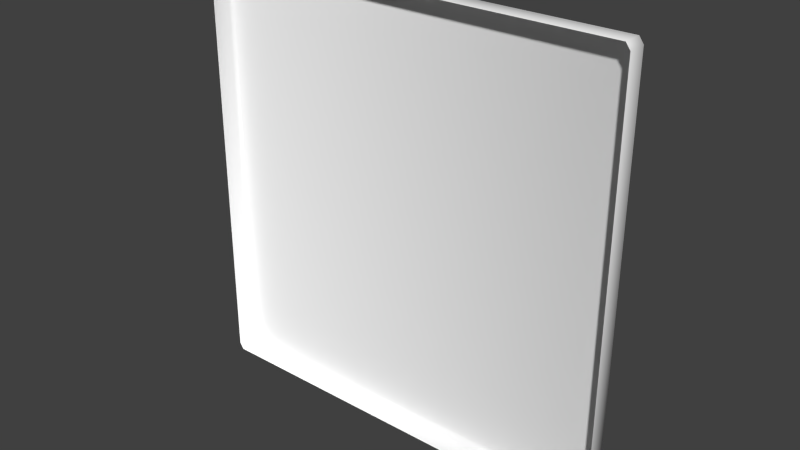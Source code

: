 # Source: wall_v2_extend.blend  (saved by Blender 2.76.0; exported with 4.5.12 LTS)
import bpy
from mathutils import Matrix  # noqa: F401  (used for matrix-valued properties, if any)

bpy.ops.wm.read_factory_settings(use_empty=True)
scene = bpy.context.scene
scene.name = 'Scene'

# ---- collections
col_collection_1 = bpy.data.collections.new('Collection 1'); scene.collection.children.link(col_collection_1)

# ---- materials (node trees are filled in below, after node groups)
mat_atlas_1_001 = bpy.data.materials.new('Atlas_1.001')
mat_atlas_1_001.alpha_threshold = 0.0
mat_atlas_1_001.use_transparent_shadow = False
mat_atlas_1_001.diffuse_color = (1.0, 1.0, 1.0, 1.0)
mat_atlas_1_001.roughness = 0.5
mat_atlas_1_001.specular_intensity = 0.1

# ---- material node trees

# ---- world
world_world = bpy.data.worlds.new('World'); scene.world = world_world
world_world.color = (0.05088, 0.05088, 0.05088)
world_world.use_sun_shadow = False
world_world.sun_shadow_jitter_overblur = 0.0
world_world.cycles.sampling_method = 'MANUAL'
world_world.cycles.sample_map_resolution = 256

# ---- meshes
me_untitled = bpy.data.meshes.new('Untitled')
me_untitled.from_pydata([(-7.2, 1.0, -0.7858), (-7.35, 0.25, 13.99), (-7.35, 0.25, -1.0), (-7.2, 1.0, 13.78), (-7.5, 0.9, 13.78), (-7.5, 0.25, 13.78), (-7.35, 0.9, 13.99), (-7.5, 0.25, -0.7858), (-7.5, 0.9, -0.7858), (7.35, 0.9, -1.0), (7.2, 1.0, -0.7858), (7.35, 0.25, -1.0), (7.5, 0.9, 13.78), (7.5, 0.25, 13.78), (7.35, 0.9, 13.99), (7.2, 1.0, 13.78), (7.5, 0.25, -0.7858), (7.5, 0.9, -0.7858), (7.35, 1.0, -0.5716), (7.35, 1.0, 13.57), (7.35, 0.25, 13.99), (-7.35, 1.0, 13.57), (-7.35, 1.0, -0.5716), (-7.35, 0.9, -1.0)], [], [(11, 9, 17, 16), (22, 0, 23, 8), (7, 8, 23, 2), (9, 11, 2, 23), (21, 4, 6, 3), (1, 6, 4, 5), (5, 4, 8, 7), (19, 15, 14, 12), (3, 15, 19, 18, 10, 0, 22, 21), (9, 10, 18, 17), (8, 4, 21, 22), (19, 12, 17, 18), (13, 12, 14, 20), (9, 23, 0, 10), (17, 12, 13, 16), (3, 6, 14, 15), (20, 14, 6, 1)])
me_untitled.polygons.foreach_set('use_smooth', [True] * 17)
_uv = me_untitled.uv_layers.new(name='UVTex')
_uv.uv.foreach_set('vector', [0.977, 0.7965, 0.9394, 0.7584, 0.9526, 0.7451, 0.9999, 0.7782, 0.05939, 0.7339, 0.06989, 0.7476, 0.05826, 0.761, 0.04482, 0.7483, 9.766e-05, 0.7769, 0.04482, 0.7483, 0.05826, 0.761, 0.01902, 0.7949, 0.9394, 0.7584, 0.977, 0.7965, 0.01902, 0.7949, 0.05826, 0.761, 0.06402, 0.07745, 0.05083, 0.06449, 0.06309, 0.0528, 0.07354, 0.0654, 0.03007, 0.01709, 0.06309, 0.0528, 0.05083, 0.06449, 0.008947, 0.03339, 0.008947, 0.03339, 0.05083, 0.06449, 0.04482, 0.7483, 9.766e-05, 0.7769, 0.9159, 0.07519, 0.9056, 0.06311, 0.9162, 0.04943, 0.9291, 0.06127, 0.07354, 0.0654, 0.9056, 0.06311, 0.9159, 0.07519, 0.9377, 0.7312, 0.9275, 0.744, 0.06989, 0.7476, 0.05939, 0.7339, 0.06402, 0.07745, 0.9394, 0.7584, 0.9275, 0.744, 0.9377, 0.7312, 0.9526, 0.7451, 0.04482, 0.7483, 0.05083, 0.06449, 0.06402, 0.07745, 0.05939, 0.7339, 0.9159, 0.07519, 0.9291, 0.06127, 0.9526, 0.7451, 0.9377, 0.7312, 0.9694, 0.03378, 0.9291, 0.06127, 0.9162, 0.04943, 0.9515, 0.01731, 0.9394, 0.7584, 0.05826, 0.761, 0.06989, 0.7476, 0.9275, 0.744, 0.9526, 0.7451, 0.9291, 0.06127, 0.9694, 0.03378, 0.9999, 0.7782, 0.07354, 0.0654, 0.06309, 0.0528, 0.9162, 0.04943, 0.9056, 0.06311, 0.9515, 0.01731, 0.9162, 0.04943, 0.06309, 0.0528, 0.03007, 0.01709])
_uv.active_render = True
_uv = me_untitled.uv_layers.new(name='UVLight')
_uv.uv.foreach_set('vector', [0.6063, 0.9579, 0.6063, 0.9883, 0.6146, 0.9883, 0.6146, 0.9579, 0.02775, 0.0226, 0.03537, 0.01747, 0.0286, 0.007911, 0.0207, 0.01374, 0.01119, 0.9579, 0.01119, 0.9883, 0.02, 0.9883, 0.02, 0.9579, 0.6063, 0.9883, 0.6063, 0.9579, 0.02, 0.9579, 0.02, 0.9883, 0.01769, 0.3073, 0.007507, 0.315, 0.01533, 0.3236, 0.02314, 0.3154, 0.6046, 0.8889, 0.6046, 0.9193, 0.6124, 0.9193, 0.6124, 0.8889, 0.9856, 0.6752, 0.9856, 0.6178, 0.631, 0.6178, 0.631, 0.6752, 0.4798, 0.3089, 0.4758, 0.3154, 0.4832, 0.3231, 0.489, 0.3147, 0.02314, 0.3154, 0.4758, 0.3154, 0.4798, 0.3089, 0.47, 0.02277, 0.4627, 0.01747, 0.03537, 0.01747, 0.02775, 0.0226, 0.01769, 0.3073, 0.4696, 0.007857, 0.4627, 0.01747, 0.47, 0.02277, 0.4774, 0.01391, 0.0207, 0.01374, 0.007507, 0.315, 0.01769, 0.3073, 0.02775, 0.0226, 0.4798, 0.3089, 0.489, 0.3147, 0.4774, 0.01391, 0.47, 0.02277, 0.01261, 0.8889, 0.01261, 0.9193, 0.02121, 0.9193, 0.02121, 0.8889, 0.4696, 0.007857, 0.0286, 0.007911, 0.03537, 0.01747, 0.4627, 0.01747, 0.6307, 0.864, 0.9851, 0.864, 0.9851, 0.8065, 0.6307, 0.8065, 0.02314, 0.3154, 0.01533, 0.3236, 0.4832, 0.3231, 0.4758, 0.3154, 0.02121, 0.8889, 0.02121, 0.9193, 0.6046, 0.9193, 0.6046, 0.8889])
_uv = me_untitled.uv_layers.new(name='UVBody')
_uv.uv.foreach_set('vector', [0.1516, 0.4895, 0.1516, 0.4971, 0.1536, 0.4971, 0.1536, 0.4895, 0.006938, 0.2557, 0.008843, 0.2544, 0.007151, 0.252, 0.005174, 0.2534, 0.002798, 0.4895, 0.002798, 0.4971, 0.004999, 0.4971, 0.004999, 0.4895, 0.1516, 0.4971, 0.1516, 0.4895, 0.004999, 0.4895, 0.004999, 0.4971, 0.004423, 0.3268, 0.001877, 0.3288, 0.003832, 0.3309, 0.005785, 0.3288, 0.1511, 0.4722, 0.1511, 0.4798, 0.1531, 0.4798, 0.1531, 0.4722, 0.2464, 0.4188, 0.2464, 0.4044, 0.1577, 0.4044, 0.1577, 0.4188, 0.1199, 0.3272, 0.119, 0.3288, 0.1208, 0.3308, 0.1223, 0.3287, 0.005785, 0.3288, 0.119, 0.3288, 0.1199, 0.3272, 0.1175, 0.2557, 0.1157, 0.2544, 0.008843, 0.2544, 0.006938, 0.2557, 0.004423, 0.3268, 0.1174, 0.252, 0.1157, 0.2544, 0.1175, 0.2557, 0.1193, 0.2535, 0.005174, 0.2534, 0.001877, 0.3288, 0.004423, 0.3268, 0.006938, 0.2557, 0.1199, 0.3272, 0.1223, 0.3287, 0.1193, 0.2535, 0.1175, 0.2557, 0.003153, 0.4722, 0.003153, 0.4798, 0.005303, 0.4798, 0.005303, 0.4722, 0.1174, 0.252, 0.007151, 0.252, 0.008843, 0.2544, 0.1157, 0.2544, 0.1577, 0.466, 0.2463, 0.466, 0.2463, 0.4516, 0.1577, 0.4516, 0.005785, 0.3288, 0.003832, 0.3309, 0.1208, 0.3308, 0.119, 0.3288, 0.005303, 0.4722, 0.005303, 0.4798, 0.1511, 0.4798, 0.1511, 0.4722])
me_untitled.materials.append(mat_atlas_1_001)
me_untitled.use_remesh_preserve_volume = False
me_untitled.use_remesh_preserve_attributes = False
me_untitled.use_mirror_vertex_groups = False
me_untitled.update()
me_untitled.normals_split_custom_set([tuple(v) for v in zip(*[iter([0.4617, -4.714e-08, -0.887, 0.4044, 0.4996, -0.7661, 0.8193, 0.5001, -0.2804, 0.9537, -9.192e-08, -0.3007, -0.2908, 0.9557, -0.04503, -0.0968, 0.9713, -0.2172, -0.4044, 0.4996, -0.7661, -0.8193, 0.5001, -0.2804, -0.9537, 9.474e-08, -0.3007, -0.8193, 0.5001, -0.2804, -0.4044, 0.4996, -0.7661, -0.4617, 1.802e-07, -0.887, 0.4044, 0.4996, -0.7661, 0.4617, -4.714e-08, -0.887, -0.4617, 1.802e-07, -0.887, -0.4044, 0.4996, -0.7661, -0.2908, 0.9557, 0.04503, -0.8193, 0.5001, 0.2804, -0.4044, 0.4996, 0.7661, -0.0968, 0.9713, 0.2172, -0.4617, 0.0, 0.887, -0.4044, 0.4996, 0.7661, -0.8193, 0.5001, 0.2804, -0.9537, -2.475e-08, 0.3007, -0.9537, -2.475e-08, 0.3007, -0.8193, 0.5001, 0.2804, -0.8193, 0.5001, -0.2804, -0.9537, 9.474e-08, -0.3007, 0.2908, 0.9557, 0.04503, 0.0968, 0.9713, 0.2172, 0.4044, 0.4996, 0.7661, 0.8193, 0.5001, 0.2804, -0.0968, 0.9713, 0.2172, 0.0968, 0.9713, 0.2172, 0.2908, 0.9557, 0.04503, 0.2908, 0.9557, -0.04503, 0.0968, 0.9713, -0.2172, -0.0968, 0.9713, -0.2172, -0.2908, 0.9557, -0.04503, -0.2908, 0.9557, 0.04503, 0.4044, 0.4996, -0.7661, 0.0968, 0.9713, -0.2172, 0.2908, 0.9557, -0.04503, 0.8193, 0.5001, -0.2804, -0.8193, 0.5001, -0.2804, -0.8193, 0.5001, 0.2804, -0.2908, 0.9557, 0.04503, -0.2908, 0.9557, -0.04503, 0.2908, 0.9557, 0.04503, 0.8193, 0.5001, 0.2804, 0.8193, 0.5001, -0.2804, 0.2908, 0.9557, -0.04503, 0.9537, 0.0, 0.3007, 0.8193, 0.5001, 0.2804, 0.4044, 0.4996, 0.7661, 0.4617, 0.0, 0.887, 0.4044, 0.4996, -0.7661, -0.4044, 0.4996, -0.7661, -0.0968, 0.9713, -0.2172, 0.0968, 0.9713, -0.2172, 0.8193, 0.5001, -0.2804, 0.8193, 0.5001, 0.2804, 0.9537, 0.0, 0.3007, 0.9537, -9.192e-08, -0.3007, -0.0968, 0.9713, 0.2172, -0.4044, 0.4996, 0.7661, 0.4044, 0.4996, 0.7661, 0.0968, 0.9713, 0.2172, 0.4617, 0.0, 0.887, 0.4044, 0.4996, 0.7661, -0.4044, 0.4996, 0.7661, -0.4617, 0.0, 0.887])] * 3)])

# ---- objects
ob_wall_a_04 = bpy.data.objects.new('Wall_A_04', me_untitled)

# ---- transforms, parenting, visibility, modifiers, constraints
ob_wall_a_04.location = (0.0, 0.0, 0.0)
ob_wall_a_04.color = (0.8, 0.8, 0.8, 1.0)
ob_wall_a_04.lineart.crease_threshold = 0.0

# ---- collection membership
col_collection_1.objects.link(ob_wall_a_04)

# ---- scene / render settings (as saved in the file)
scene.frame_start = 1; scene.frame_end = 250; scene.frame_set(1)
scene.render.engine = 'BLENDER_EEVEE_NEXT'
scene.render.resolution_percentage = 50
scene.render.dither_intensity = 0.0
scene.cycles.use_denoising = False
scene.cycles.samples = 10
scene.cycles.sampling_pattern = 'TABULATED_SOBOL'
scene.cycles.light_sampling_threshold = 0.0
scene.cycles.use_adaptive_sampling = False
scene.cycles.use_light_tree = False
scene.cycles.blur_glossy = 0.0
scene.cycles.pixel_filter_type = 'GAUSSIAN'
scene.cycles.sample_clamp_indirect = 0.0
scene.view_settings.view_transform = 'Standard'
bpy.context.view_layer.update()

# ---- added for rendering (the .blend has no active camera and no usable light): camera, sun
cam_auto = bpy.data.cameras.new('AutoCamera')
cam_auto.lens = 50.0
cam_auto.sensor_width = 36.0
cam_auto.clip_end = 1000.0
ob_auto_camera = bpy.data.objects.new('AutoCamera', cam_auto)
scene.collection.objects.link(ob_auto_camera)
ob_auto_camera.location = (19.6353, -22.9374, 22.2053)
ob_auto_camera.rotation_euler = (1.09748, -7.21219e-08, 0.694738)
scene.camera = ob_auto_camera
light_auto_sun = bpy.data.lights.new('AutoSun', 'SUN')
light_auto_sun.energy = 3.0
light_auto_sun.angle = 0.0523599
ob_auto_sun = bpy.data.objects.new('AutoSun', light_auto_sun)
scene.collection.objects.link(ob_auto_sun)
ob_auto_sun.rotation_euler = (0.872665, 0.174533, 0.523599)
bpy.context.view_layer.update()
